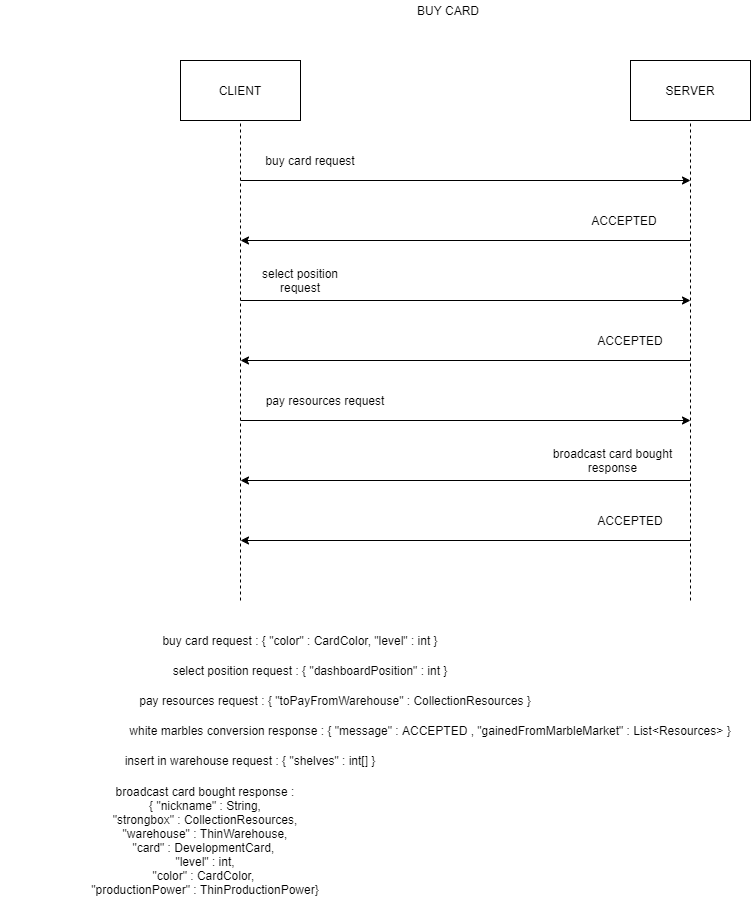

The diagram above was exported from draw.io. Its source (the exported page's mxGraphModel, read from the mxfile embedded in the PNG):
<mxGraphModel dx="1609" dy="436" grid="1" gridSize="10" guides="1" tooltips="1" connect="1" arrows="1" fold="1" page="1" pageScale="1" pageWidth="827" pageHeight="1169" math="0" shadow="0">
  <root>
    <mxCell id="0" />
    <mxCell id="1" parent="0" />
    <mxCell id="fJ0Tb3SgsabZWPGmbsq8-1" value="CLIENT" style="rounded=0;whiteSpace=wrap;html=1;" vertex="1" parent="1">
      <mxGeometry x="140" y="80" width="120" height="60" as="geometry" />
    </mxCell>
    <mxCell id="fJ0Tb3SgsabZWPGmbsq8-2" value="SERVER" style="rounded=0;whiteSpace=wrap;html=1;" vertex="1" parent="1">
      <mxGeometry x="590" y="80" width="120" height="60" as="geometry" />
    </mxCell>
    <mxCell id="fJ0Tb3SgsabZWPGmbsq8-3" value="" style="endArrow=none;dashed=1;html=1;entryX=0.5;entryY=1;entryDx=0;entryDy=0;" edge="1" parent="1" target="fJ0Tb3SgsabZWPGmbsq8-1">
      <mxGeometry width="50" height="50" relative="1" as="geometry">
        <mxPoint x="200" y="620" as="sourcePoint" />
        <mxPoint x="430" y="200" as="targetPoint" />
        <Array as="points">
          <mxPoint x="200" y="230" />
        </Array>
      </mxGeometry>
    </mxCell>
    <mxCell id="fJ0Tb3SgsabZWPGmbsq8-4" value="" style="endArrow=none;dashed=1;html=1;entryX=0.5;entryY=1;entryDx=0;entryDy=0;" edge="1" parent="1" target="fJ0Tb3SgsabZWPGmbsq8-2">
      <mxGeometry width="50" height="50" relative="1" as="geometry">
        <mxPoint x="650" y="620" as="sourcePoint" />
        <mxPoint x="430" y="260" as="targetPoint" />
      </mxGeometry>
    </mxCell>
    <mxCell id="fJ0Tb3SgsabZWPGmbsq8-5" value="" style="endArrow=classic;html=1;" edge="1" parent="1">
      <mxGeometry width="50" height="50" relative="1" as="geometry">
        <mxPoint x="200" y="200" as="sourcePoint" />
        <mxPoint x="650" y="200" as="targetPoint" />
      </mxGeometry>
    </mxCell>
    <mxCell id="fJ0Tb3SgsabZWPGmbsq8-7" value="buy card request" style="text;html=1;strokeColor=none;fillColor=none;align=center;verticalAlign=middle;whiteSpace=wrap;rounded=0;" vertex="1" parent="1">
      <mxGeometry x="200" y="170" width="140" height="20" as="geometry" />
    </mxCell>
    <mxCell id="fJ0Tb3SgsabZWPGmbsq8-8" value="" style="endArrow=classic;html=1;" edge="1" parent="1">
      <mxGeometry width="50" height="50" relative="1" as="geometry">
        <mxPoint x="650" y="260" as="sourcePoint" />
        <mxPoint x="200" y="260" as="targetPoint" />
      </mxGeometry>
    </mxCell>
    <mxCell id="fJ0Tb3SgsabZWPGmbsq8-10" value="BUY CARD" style="text;html=1;strokeColor=none;fillColor=none;align=center;verticalAlign=middle;whiteSpace=wrap;rounded=0;" vertex="1" parent="1">
      <mxGeometry x="370" y="20" width="76" height="20" as="geometry" />
    </mxCell>
    <mxCell id="fJ0Tb3SgsabZWPGmbsq8-11" value="buy card request : { &quot;color&quot; : CardColor, &quot;level&quot; : int }" style="text;html=1;strokeColor=none;fillColor=none;align=center;verticalAlign=middle;whiteSpace=wrap;rounded=0;" vertex="1" parent="1">
      <mxGeometry x="75" y="650" width="370" height="20" as="geometry" />
    </mxCell>
    <mxCell id="fJ0Tb3SgsabZWPGmbsq8-30" value="select position request : { &quot;dashboardPosition&quot; : int }" style="text;html=1;strokeColor=none;fillColor=none;align=center;verticalAlign=middle;whiteSpace=wrap;rounded=0;" vertex="1" parent="1">
      <mxGeometry x="120" y="680" width="300" height="20" as="geometry" />
    </mxCell>
    <mxCell id="fJ0Tb3SgsabZWPGmbsq8-37" value="" style="endArrow=classic;html=1;" edge="1" parent="1">
      <mxGeometry width="50" height="50" relative="1" as="geometry">
        <mxPoint x="200" y="320" as="sourcePoint" />
        <mxPoint x="650" y="320" as="targetPoint" />
      </mxGeometry>
    </mxCell>
    <mxCell id="fJ0Tb3SgsabZWPGmbsq8-45" value="" style="endArrow=classic;html=1;" edge="1" parent="1">
      <mxGeometry width="50" height="50" relative="1" as="geometry">
        <mxPoint x="650" y="560" as="sourcePoint" />
        <mxPoint x="200" y="560" as="targetPoint" />
      </mxGeometry>
    </mxCell>
    <mxCell id="fJ0Tb3SgsabZWPGmbsq8-54" value="pay resources request : { &quot;toPayFromWarehouse&quot; : CollectionResources }" style="text;html=1;strokeColor=none;fillColor=none;align=center;verticalAlign=middle;whiteSpace=wrap;rounded=0;" vertex="1" parent="1">
      <mxGeometry x="50" y="710" width="490" height="20" as="geometry" />
    </mxCell>
    <mxCell id="fJ0Tb3SgsabZWPGmbsq8-55" value="white marbles conversion response : { &quot;message&quot; : ACCEPTED , &quot;gainedFromMarbleMarket&quot; : List&amp;lt;Resources&amp;gt; }" style="text;html=1;strokeColor=none;fillColor=none;align=center;verticalAlign=middle;whiteSpace=wrap;rounded=0;" vertex="1" parent="1">
      <mxGeometry x="80" y="740" width="620" height="20" as="geometry" />
    </mxCell>
    <mxCell id="fJ0Tb3SgsabZWPGmbsq8-56" value="insert in warehouse request : { &quot;shelves&quot; : int[] }" style="text;html=1;strokeColor=none;fillColor=none;align=center;verticalAlign=middle;whiteSpace=wrap;rounded=0;" vertex="1" parent="1">
      <mxGeometry x="80" y="770" width="260" height="20" as="geometry" />
    </mxCell>
    <mxCell id="fJ0Tb3SgsabZWPGmbsq8-57" value="broadcast card bought response&amp;nbsp;:&lt;br&gt;{ &quot;nickname&quot; : String,&lt;br&gt;&quot;strongbox&quot; : CollectionResources,&lt;br&gt;&quot;warehouse&quot; : ThinWarehouse,&lt;br&gt;&quot;card&quot; : DevelopmentCard,&amp;nbsp;&lt;br&gt;&quot;level&quot; : int,&lt;br&gt;&quot;color&quot; : CardColor, &lt;br&gt;&quot;productionPower&quot; : ThinProductionPower}" style="text;html=1;strokeColor=none;fillColor=none;align=center;verticalAlign=middle;whiteSpace=wrap;rounded=0;" vertex="1" parent="1">
      <mxGeometry x="-40" y="850" width="410" height="20" as="geometry" />
    </mxCell>
    <mxCell id="fJ0Tb3SgsabZWPGmbsq8-58" value="ACCEPTED" style="text;html=1;strokeColor=none;fillColor=none;align=center;verticalAlign=middle;whiteSpace=wrap;rounded=0;" vertex="1" parent="1">
      <mxGeometry x="564" y="230" width="40" height="20" as="geometry" />
    </mxCell>
    <mxCell id="fJ0Tb3SgsabZWPGmbsq8-59" value="select position request" style="text;html=1;strokeColor=none;fillColor=none;align=center;verticalAlign=middle;whiteSpace=wrap;rounded=0;" vertex="1" parent="1">
      <mxGeometry x="220" y="290" width="80" height="20" as="geometry" />
    </mxCell>
    <mxCell id="fJ0Tb3SgsabZWPGmbsq8-60" value="" style="endArrow=classic;html=1;" edge="1" parent="1">
      <mxGeometry width="50" height="50" relative="1" as="geometry">
        <mxPoint x="650" y="380" as="sourcePoint" />
        <mxPoint x="200" y="380" as="targetPoint" />
      </mxGeometry>
    </mxCell>
    <mxCell id="fJ0Tb3SgsabZWPGmbsq8-61" value="ACCEPTED" style="text;html=1;strokeColor=none;fillColor=none;align=center;verticalAlign=middle;whiteSpace=wrap;rounded=0;" vertex="1" parent="1">
      <mxGeometry x="570" y="350" width="40" height="20" as="geometry" />
    </mxCell>
    <mxCell id="fJ0Tb3SgsabZWPGmbsq8-62" value="" style="endArrow=classic;html=1;" edge="1" parent="1">
      <mxGeometry width="50" height="50" relative="1" as="geometry">
        <mxPoint x="200" y="440" as="sourcePoint" />
        <mxPoint x="650" y="440" as="targetPoint" />
      </mxGeometry>
    </mxCell>
    <mxCell id="fJ0Tb3SgsabZWPGmbsq8-63" value="" style="endArrow=classic;html=1;" edge="1" parent="1">
      <mxGeometry width="50" height="50" relative="1" as="geometry">
        <mxPoint x="650" y="500" as="sourcePoint" />
        <mxPoint x="200" y="500" as="targetPoint" />
      </mxGeometry>
    </mxCell>
    <mxCell id="fJ0Tb3SgsabZWPGmbsq8-64" value="pay resources request" style="text;html=1;strokeColor=none;fillColor=none;align=center;verticalAlign=middle;whiteSpace=wrap;rounded=0;" vertex="1" parent="1">
      <mxGeometry x="220" y="410" width="130" height="20" as="geometry" />
    </mxCell>
    <mxCell id="fJ0Tb3SgsabZWPGmbsq8-65" value="ACCEPTED" style="text;html=1;strokeColor=none;fillColor=none;align=center;verticalAlign=middle;whiteSpace=wrap;rounded=0;" vertex="1" parent="1">
      <mxGeometry x="570" y="530" width="40" height="20" as="geometry" />
    </mxCell>
    <mxCell id="fJ0Tb3SgsabZWPGmbsq8-66" value="broadcast card bought response" style="text;html=1;strokeColor=none;fillColor=none;align=center;verticalAlign=middle;whiteSpace=wrap;rounded=0;" vertex="1" parent="1">
      <mxGeometry x="510" y="470" width="125" height="20" as="geometry" />
    </mxCell>
  </root>
</mxGraphModel>